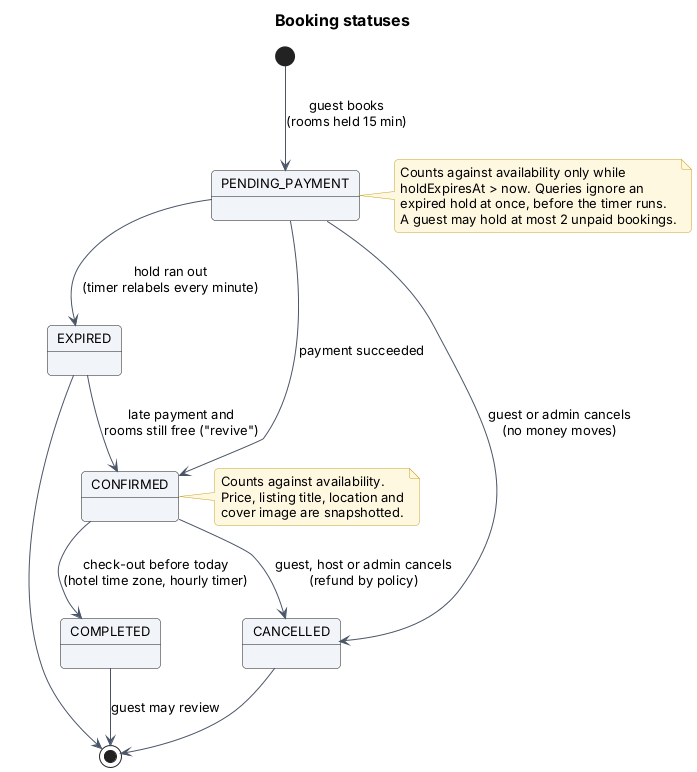

The diagram above was rendered by PlantUML. Its source (embedded in the PNG):
@startuml 13-booking-statuses
!include _style.iuml
title Booking statuses

[*] --> PENDING_PAYMENT : guest books\n(rooms held 15 min)
PENDING_PAYMENT --> CONFIRMED : payment succeeded
PENDING_PAYMENT --> EXPIRED : hold ran out\n(timer relabels every minute)
EXPIRED --> CONFIRMED : late payment and\nrooms still free ("revive")
PENDING_PAYMENT --> CANCELLED : guest or admin cancels\n(no money moves)
CONFIRMED --> CANCELLED : guest, host or admin cancels\n(refund by policy)
CONFIRMED --> COMPLETED : check-out before today\n(hotel time zone, hourly timer)
CANCELLED --> [*]
EXPIRED --> [*]
COMPLETED --> [*] : guest may review

note right of PENDING_PAYMENT
  Counts against availability only while
  holdExpiresAt > now. Queries ignore an
  expired hold at once, before the timer runs.
  A guest may hold at most 2 unpaid bookings.
end note
note right of CONFIRMED
  Counts against availability.
  Price, listing title, location and
  cover image are snapshotted.
end note
@enduml